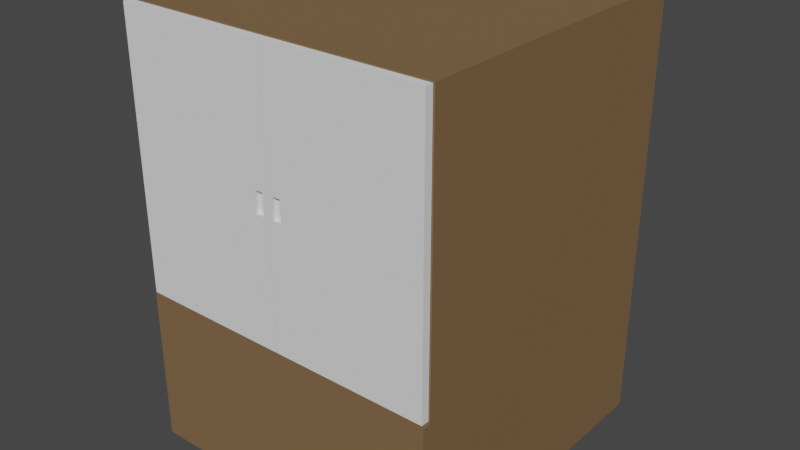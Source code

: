 # Source: OldTV.blend  (saved by Blender 3.1.7; exported with 4.5.12 LTS)
import bpy
from mathutils import Matrix  # noqa: F401  (used for matrix-valued properties, if any)

bpy.ops.wm.read_factory_settings(use_empty=True)
scene = bpy.context.scene
scene.name = 'Scene'

# ---- collections
col_collection = bpy.data.collections.new('Collection'); scene.collection.children.link(col_collection)

# ---- materials (node trees are filled in below, after node groups)
mat_material_001 = bpy.data.materials.new('Material.001')
mat_material_001.use_transparent_shadow = False
mat_material_002 = bpy.data.materials.new('Material.002')
mat_material_002.use_transparent_shadow = False

# ---- material node trees
mat_material_001.use_nodes = True; mat_material_001.node_tree.nodes.clear()
_N = mat_material_001.node_tree.nodes; _L = mat_material_001.node_tree.links
n0 = _N.new('ShaderNodeBsdfPrincipled'); n0.name = 'Principled BSDF'; n0.location = (10, 300)
n0.distribution = 'GGX'
n0.subsurface_method = 'RANDOM_WALK_SKIN'
n0.inputs[0].default_value = (0.002439, 0.003119, 0.009018, 1.0)
n0.inputs[3].default_value = 1.45
n0.inputs[27].default_value = (0.0, 0.0, 0.0, 1.0)
n0.inputs[28].default_value = 1.0
n1 = _N.new('ShaderNodeOutputMaterial'); n1.name = 'Material Output'; n1.location = (300, 300)
_L.new(n0.outputs[0], n1.inputs[0])
n1.is_active_output = True
mat_material_002.use_nodes = True; mat_material_002.node_tree.nodes.clear()
_N = mat_material_002.node_tree.nodes; _L = mat_material_002.node_tree.links
n0 = _N.new('ShaderNodeBsdfPrincipled'); n0.name = 'Principled BSDF'; n0.location = (10, 300)
n0.distribution = 'GGX'
n0.subsurface_method = 'RANDOM_WALK_SKIN'
n0.inputs[0].default_value = (0.214, 0.1281, 0.06032, 1.0)
n0.inputs[3].default_value = 1.45
n0.inputs[27].default_value = (0.0, 0.0, 0.0, 1.0)
n0.inputs[28].default_value = 1.0
n1 = _N.new('ShaderNodeOutputMaterial'); n1.name = 'Material Output'; n1.location = (300, 300)
_L.new(n0.outputs[0], n1.inputs[0])
n1.is_active_output = True

# ---- world
world_world = bpy.data.worlds.new('World'); scene.world = world_world
world_world.use_nodes = True; world_world.node_tree.nodes.clear()
_N = world_world.node_tree.nodes; _L = world_world.node_tree.links
n0 = _N.new('ShaderNodeOutputWorld'); n0.name = 'World Output'; n0.location = (300, 300)
n1 = _N.new('ShaderNodeBackground'); n1.name = 'Background'; n1.location = (10, 300)
n1.inputs[0].default_value = (0.05088, 0.05088, 0.05088, 1.0)
_L.new(n1.outputs[0], n0.inputs[0])
n0.is_active_output = True
world_world.color = (0.05088, 0.05088, 0.05088)
world_world.use_sun_shadow = False
world_world.sun_shadow_jitter_overblur = 0.0

# ---- meshes
me_plane_001 = bpy.data.meshes.new('Plane.001')
me_plane_001.from_pydata([(-0.9402, -1.0, 0.05983), (0.9402, -1.0, 0.05983), (-1.0, 1.0, 0.0), (1.0, 1.0, 0.0), (-0.9402, -1.0, 2.94), (0.9402, -1.0, 2.94), (-1.0, 1.0, 3.0), (1.0, 1.0, 3.0), (-1.0, 1.0, 0.0), (1.0, 1.0, 0.0), (-1.0, 1.0, 3.0), (1.0, 1.0, 3.0), (-1.0, -1.0, 0.0), (1.0, -1.0, 0.0), (-1.0, -1.0, 3.0), (1.0, -1.0, 3.0), (-0.9009, -0.9748, 0.1199), (0.9009, -0.9748, 0.1199), (-0.9009, -0.9748, 2.88), (0.9009, -0.9748, 2.88), (-0.9009, -0.9748, 0.1199), (0.9009, -0.9748, 0.1199), (-0.9009, -0.9748, 2.88), (0.9009, -0.9748, 2.88)], [], [(12, 2, 3, 13), (14, 15, 7, 6), (13, 3, 7, 15), (2, 12, 14, 6), (7, 3, 9, 11), (4, 0, 16, 18), (9, 8, 10, 11), (2, 6, 10, 8), (6, 7, 11, 10), (3, 2, 8, 9), (1, 0, 12, 13), (4, 5, 15, 14), (5, 1, 13, 15), (0, 4, 14, 12), (17, 19, 23, 21), (5, 4, 18, 19), (1, 5, 19, 17), (0, 1, 17, 16), (20, 21, 23, 22), (16, 17, 21, 20), (18, 16, 20, 22), (19, 18, 22, 23)])
_uv = me_plane_001.uv_layers.new(name='UVMap')
_uv.uv.foreach_set('vector', [0.0, 0.0, 0.0, 1.0, 1.0, 1.0, 1.0, 0.0, 0.0, 0.0, 1.0, 0.0, 1.0, 1.0, 0.0, 1.0, 1.0, 0.0, 1.0, 1.0, 1.0, 1.0, 1.0, 0.0, 0.0, 1.0, 0.0, 0.0, 0.0, 0.0, 0.0, 1.0, 1.0, 1.0, 1.0, 1.0, 1.0, 1.0, 1.0, 1.0, 0.02991, 0.0, 0.02991, 0.0, 0.02991, 0.0, 0.02991, 0.0, 1.0, 1.0, 0.0, 1.0, 0.0, 1.0, 1.0, 1.0, 0.0, 1.0, 0.0, 1.0, 0.0, 1.0, 0.0, 1.0, 0.0, 1.0, 1.0, 1.0, 1.0, 1.0, 0.0, 1.0, 1.0, 1.0, 0.0, 1.0, 0.0, 1.0, 1.0, 1.0, 0.9701, 0.0, 0.02991, 0.0, 0.0, 0.0, 1.0, 0.0, 0.02991, 0.0, 0.9701, 0.0, 1.0, 0.0, 0.0, 0.0, 0.9701, 0.0, 0.9701, 0.0, 1.0, 0.0, 1.0, 0.0, 0.02991, 0.0, 0.02991, 0.0, 0.0, 0.0, 0.0, 0.0, 0.9701, 0.0, 0.9701, 0.0, 0.9701, 0.0, 0.9701, 0.0, 0.9701, 0.0, 0.02991, 0.0, 0.02991, 0.0, 0.9701, 0.0, 0.9701, 0.0, 0.9701, 0.0, 0.9701, 0.0, 0.9701, 0.0, 0.02991, 0.0, 0.9701, 0.0, 0.9701, 0.0, 0.02991, 0.0, 0.02991, 0.0, 0.9701, 0.0, 0.9701, 0.0, 0.02991, 0.0, 0.02991, 0.0, 0.9701, 0.0, 0.9701, 0.0, 0.02991, 0.0, 0.02991, 0.0, 0.02991, 0.0, 0.02991, 0.0, 0.02991, 0.0, 0.9701, 0.0, 0.02991, 0.0, 0.02991, 0.0, 0.9701, 0.0])
me_plane_001.materials.append(mat_material_001)
me_plane_001.use_remesh_fix_poles = True
me_plane_001.use_remesh_preserve_attributes = False
me_plane_001.update()
me_plane_002 = bpy.data.meshes.new('Plane.002')
me_plane_002.from_pydata([(-1.0, -1.0, 0.0), (1.0, -1.0, 0.0), (-1.0, 1.0, 0.0), (1.0, 1.0, 0.0), (-1.0, -1.0, 0.0), (1.0, -1.0, 0.0), (-1.0, 1.0, 0.0), (1.0, 1.0, 0.0), (-1.0, -1.0, 2.0), (1.0, -1.0, 2.0), (-1.0, 1.0, 2.0), (1.0, 1.0, 2.0), (-0.8999, -1.0, 2.1), (0.8999, -1.0, 2.1), (-1.0, 1.0, 2.0), (1.0, 1.0, 2.0), (-0.8999, -1.0, 5.4), (0.8999, -1.0, 5.4), (-1.0, 1.0, 5.5), (1.0, 1.0, 5.5), (-1.0, -1.0, 2.0), (1.0, -1.0, 2.0), (-1.0, -1.0, 5.5), (1.0, -1.0, 5.5), (-0.8999, 0.9694, 2.1), (0.8999, 0.9694, 2.1), (-0.8999, 0.9694, 5.4), (0.8999, 0.9694, 5.4), (-1.0, -1.0, 2.0), (1.0, -1.0, 2.0), (-1.0, -1.0, 5.5), (1.0, -1.0, 5.5), (-0.8999, -1.0, 2.1), (0.8999, -1.0, 2.1), (-0.8999, -1.0, 5.4), (0.8999, -1.0, 5.4), (-1.0, -1.0, 2.0), (1.0, -1.0, 2.0), (-1.0, -1.0, 5.5), (1.0, -1.0, 5.5), (-0.8999, -1.0, 2.1), (0.8999, -1.0, 2.1), (-0.8999, -1.0, 5.4), (0.8999, -1.0, 5.4), (-1.0, -1.0, 0.0), (1.0, -1.0, 0.0), (-1.0, -1.0, 2.0), (1.0, -1.0, 2.0), (-1.0, -1.05, 0.0), (1.0, -1.05, 0.0), (-1.0, -1.05, 2.0), (1.0, -1.05, 2.0)], [], [(0, 2, 3, 1), (7, 6, 10, 11), (3, 2, 6, 7), (0, 1, 5, 4), (1, 3, 7, 5), (2, 0, 4, 6), (9, 11, 15, 21), (8, 4, 44, 46), (5, 7, 11, 9), (6, 4, 8, 10), (21, 15, 19, 23), (10, 8, 20, 14), (11, 10, 14, 15), (8, 9, 21, 20), (22, 23, 19, 18), (14, 20, 22, 18), (15, 14, 18, 19), (16, 12, 24, 26), (16, 17, 35, 34), (12, 16, 34, 32), (20, 21, 29, 28), (22, 20, 28, 30), (24, 25, 27, 26), (17, 16, 26, 27), (13, 17, 27, 25), (12, 13, 25, 24), (32, 34, 42, 40), (28, 29, 37, 36), (29, 31, 39, 37), (33, 32, 40, 41), (21, 23, 31, 29), (23, 22, 30, 31), (17, 13, 33, 35), (13, 12, 32, 33), (41, 40, 36, 37), (42, 43, 39, 38), (43, 41, 37, 39), (40, 42, 38, 36), (34, 35, 43, 42), (30, 28, 36, 38), (31, 30, 38, 39), (35, 33, 41, 43), (46, 44, 48, 50), (9, 8, 46, 47), (5, 9, 47, 45), (4, 5, 45, 44), (48, 49, 51, 50), (47, 46, 50, 51), (45, 47, 51, 49), (44, 45, 49, 48)])
_uv = me_plane_002.uv_layers.new(name='UVMap')
_uv.uv.foreach_set('vector', [0.0, 0.0, 0.0, 1.0, 1.0, 1.0, 1.0, 0.0, 1.0, 1.0, 0.0, 1.0, 0.0, 1.0, 1.0, 1.0, 1.0, 1.0, 0.0, 1.0, 0.0, 1.0, 1.0, 1.0, 0.0, 0.0, 1.0, 0.0, 1.0, 0.0, 0.0, 0.0, 1.0, 0.0, 1.0, 1.0, 1.0, 1.0, 1.0, 0.0, 0.0, 1.0, 0.0, 0.0, 0.0, 0.0, 0.0, 1.0, 1.0, 0.0, 1.0, 1.0, 1.0, 1.0, 1.0, 0.0, 0.0, 0.0, 0.0, 0.0, 0.0, 0.0, 0.0, 0.0, 1.0, 0.0, 1.0, 1.0, 1.0, 1.0, 1.0, 0.0, 0.0, 1.0, 0.0, 0.0, 0.0, 0.0, 0.0, 1.0, 1.0, 0.0, 1.0, 1.0, 1.0, 1.0, 1.0, 0.0, 0.0, 1.0, 0.0, 0.0, 0.0, 0.0, 0.0, 1.0, 1.0, 1.0, 0.0, 1.0, 0.0, 1.0, 1.0, 1.0, 0.0, 0.0, 1.0, 0.0, 1.0, 0.0, 0.0, 0.0, 0.0, 0.0, 1.0, 0.0, 1.0, 1.0, 0.0, 1.0, 0.0, 1.0, 0.0, 0.0, 0.0, 0.0, 0.0, 1.0, 1.0, 1.0, 0.0, 1.0, 0.0, 1.0, 1.0, 1.0, 0.05007, 0.0, 0.05007, 0.0, 0.05007, 0.0, 0.05007, 0.0, 0.05007, 0.0, 0.9499, 0.0, 0.9499, 0.0, 0.05007, 0.0, 0.05007, 0.0, 0.05007, 0.0, 0.05007, 0.0, 0.05007, 0.0, 0.0, 0.0, 1.0, 0.0, 1.0, 0.0, 0.0, 0.0, 0.0, 0.0, 0.0, 0.0, 0.0, 0.0, 0.0, 0.0, 0.05007, 0.0, 0.9499, 0.0, 0.9499, 0.0, 0.05007, 0.0, 0.9499, 0.0, 0.05007, 0.0, 0.05007, 0.0, 0.9499, 0.0, 0.9499, 0.0, 0.9499, 0.0, 0.9499, 0.0, 0.9499, 0.0, 0.05007, 0.0, 0.9499, 0.0, 0.9499, 0.0, 0.05007, 0.0, 0.05007, 0.0, 0.05007, 0.0, 0.05007, 0.0, 0.05007, 0.0, 0.0, 0.0, 1.0, 0.0, 1.0, 0.0, 0.0, 0.0, 1.0, 0.0, 1.0, 0.0, 1.0, 0.0, 1.0, 0.0, 0.9499, 0.0, 0.05007, 0.0, 0.05007, 0.0, 0.9499, 0.0, 1.0, 0.0, 1.0, 0.0, 1.0, 0.0, 1.0, 0.0, 1.0, 0.0, 0.0, 0.0, 0.0, 0.0, 1.0, 0.0, 0.9499, 0.0, 0.9499, 0.0, 0.9499, 0.0, 0.9499, 0.0, 0.9499, 0.0, 0.05007, 0.0, 0.05007, 0.0, 0.9499, 0.0, 0.9499, 0.0, 0.05007, 0.0, 0.0, 0.0, 1.0, 0.0, 0.05007, 0.0, 0.9499, 0.0, 1.0, 0.0, 0.0, 0.0, 0.9499, 0.0, 0.9499, 0.0, 1.0, 0.0, 1.0, 0.0, 0.05007, 0.0, 0.05007, 0.0, 0.0, 0.0, 0.0, 0.0, 0.05007, 0.0, 0.9499, 0.0, 0.9499, 0.0, 0.05007, 0.0, 0.0, 0.0, 0.0, 0.0, 0.0, 0.0, 0.0, 0.0, 1.0, 0.0, 0.0, 0.0, 0.0, 0.0, 1.0, 0.0, 0.9499, 0.0, 0.9499, 0.0, 0.9499, 0.0, 0.9499, 0.0, 0.0, 0.0, 0.0, 0.0, 0.0, 0.0, 0.0, 0.0, 1.0, 0.0, 0.0, 0.0, 0.0, 0.0, 1.0, 0.0, 1.0, 0.0, 1.0, 0.0, 1.0, 0.0, 1.0, 0.0, 0.0, 0.0, 1.0, 0.0, 1.0, 0.0, 0.0, 0.0, 0.0, 0.0, 1.0, 0.0, 1.0, 0.0, 0.0, 0.0, 1.0, 0.0, 0.0, 0.0, 0.0, 0.0, 1.0, 0.0, 1.0, 0.0, 1.0, 0.0, 1.0, 0.0, 1.0, 0.0, 0.0, 0.0, 1.0, 0.0, 1.0, 0.0, 0.0, 0.0])
me_plane_002.materials.append(mat_material_002)
me_plane_002.use_remesh_fix_poles = True
me_plane_002.use_remesh_preserve_attributes = False
me_plane_002.update()
me_plane_005 = bpy.data.meshes.new('Plane.005')
me_plane_005.from_pydata([(-2.0, -1.192e-07, 0.0), (-1.192e-07, -1.192e-07, 0.0), (-2.0, 2.0, 0.0), (-1.192e-07, 2.0, 0.0), (-1.937, 1.078, 0.1), (-1.937, 0.9216, 0.1), (-1.83, 0.9216, 0.1), (-1.83, 1.078, 0.1), (-2.0, 2.0, 0.1), (-2.0, -1.192e-07, 0.1), (-1.192e-07, -1.192e-07, 0.1), (-1.192e-07, 2.0, 0.1), (-1.937, 1.078, 0.05), (-1.937, 0.9216, 0.05), (-1.83, 0.9216, 0.05), (-1.83, 1.078, 0.05)], [], [(0, 2, 3, 1), (6, 7, 15, 14), (3, 2, 8, 11), (0, 1, 10, 9), (1, 3, 11, 10), (2, 0, 9, 8), (5, 4, 8, 9), (6, 5, 9, 10), (7, 6, 10, 11), (4, 7, 11, 8), (13, 14, 15, 12), (4, 5, 13, 12), (7, 4, 12, 15), (5, 6, 14, 13)])
_uv = me_plane_005.uv_layers.new(name='UVMap')
_uv.uv.foreach_set('vector', [0.0, 0.0, 0.0, 1.0, 1.0, 1.0, 1.0, 0.0, 0.5266, 0.4734, 0.5266, 0.5266, 0.5266, 0.5266, 0.5266, 0.4734, 1.0, 1.0, 0.0, 1.0, 0.0, 1.0, 1.0, 1.0, 0.0, 0.0, 1.0, 0.0, 1.0, 0.0, 0.0, 0.0, 1.0, 0.0, 1.0, 1.0, 1.0, 1.0, 1.0, 0.0, 0.0, 1.0, 0.0, 0.0, 0.0, 0.0, 0.0, 1.0, 0.4734, 0.4734, 0.4734, 0.5266, 0.0, 1.0, 0.0, 0.0, 0.5266, 0.4734, 0.4734, 0.4734, 0.0, 0.0, 1.0, 0.0, 0.5266, 0.5266, 0.5266, 0.4734, 1.0, 0.0, 1.0, 1.0, 0.4734, 0.5266, 0.5266, 0.5266, 1.0, 1.0, 0.0, 1.0, 0.4734, 0.4734, 0.5266, 0.4734, 0.5266, 0.5266, 0.4734, 0.5266, 0.4734, 0.5266, 0.4734, 0.4734, 0.4734, 0.4734, 0.4734, 0.5266, 0.5266, 0.5266, 0.4734, 0.5266, 0.4734, 0.5266, 0.5266, 0.5266, 0.4734, 0.4734, 0.5266, 0.4734, 0.5266, 0.4734, 0.4734, 0.4734])
me_plane_005.use_remesh_fix_poles = True
me_plane_005.use_remesh_preserve_attributes = False
me_plane_005.update()
me_plane_006 = bpy.data.meshes.new('Plane.006')
me_plane_006.from_pydata([(-2.0, -2.0, 2.384e-07), (-1.192e-07, -2.0, 2.384e-07), (-2.0, 1.192e-07, 2.384e-07), (-1.192e-07, 1.192e-07, 2.384e-07), (-1.937, -0.9216, 0.1), (-1.937, -1.078, 0.1), (-1.83, -1.078, 0.1), (-1.83, -0.9216, 0.1), (-2.0, 1.192e-07, 0.1), (-2.0, -2.0, 0.1), (-1.192e-07, -2.0, 0.1), (-1.192e-07, 1.192e-07, 0.1), (-1.937, -0.9216, 0.05), (-1.937, -1.078, 0.05), (-1.83, -1.078, 0.05), (-1.83, -0.9216, 0.05)], [], [(0, 2, 3, 1), (6, 7, 15, 14), (3, 2, 8, 11), (0, 1, 10, 9), (1, 3, 11, 10), (2, 0, 9, 8), (5, 4, 8, 9), (6, 5, 9, 10), (7, 6, 10, 11), (4, 7, 11, 8), (13, 14, 15, 12), (4, 5, 13, 12), (7, 4, 12, 15), (5, 6, 14, 13)])
_uv = me_plane_006.uv_layers.new(name='UVMap')
_uv.uv.foreach_set('vector', [0.0, 0.0, 0.0, 1.0, 1.0, 1.0, 1.0, 0.0, 0.5266, 0.4734, 0.5266, 0.5266, 0.5266, 0.5266, 0.5266, 0.4734, 1.0, 1.0, 0.0, 1.0, 0.0, 1.0, 1.0, 1.0, 0.0, 0.0, 1.0, 0.0, 1.0, 0.0, 0.0, 0.0, 1.0, 0.0, 1.0, 1.0, 1.0, 1.0, 1.0, 0.0, 0.0, 1.0, 0.0, 0.0, 0.0, 0.0, 0.0, 1.0, 0.4734, 0.4734, 0.4734, 0.5266, 0.0, 1.0, 0.0, 0.0, 0.5266, 0.4734, 0.4734, 0.4734, 0.0, 0.0, 1.0, 0.0, 0.5266, 0.5266, 0.5266, 0.4734, 1.0, 0.0, 1.0, 1.0, 0.4734, 0.5266, 0.5266, 0.5266, 1.0, 1.0, 0.0, 1.0, 0.4734, 0.4734, 0.5266, 0.4734, 0.5266, 0.5266, 0.4734, 0.5266, 0.4734, 0.5266, 0.4734, 0.4734, 0.4734, 0.4734, 0.4734, 0.5266, 0.5266, 0.5266, 0.4734, 0.5266, 0.4734, 0.5266, 0.5266, 0.5266, 0.4734, 0.4734, 0.5266, 0.4734, 0.5266, 0.4734, 0.4734, 0.4734])
me_plane_006.use_remesh_fix_poles = True
me_plane_006.use_remesh_preserve_attributes = False
me_plane_006.update()

# ---- objects
ob_plane = bpy.data.objects.new('Plane', me_plane_001)
ob_plane_001 = bpy.data.objects.new('Plane.001', me_plane_002)
ob_plane_003 = bpy.data.objects.new('Plane.003', me_plane_005)
ob_plane_002 = bpy.data.objects.new('Plane.002', me_plane_006)

# ---- transforms, parenting, visibility, modifiers, constraints
ob_plane.location = (-0.1101, 0.0, 2.084)
ob_plane.scale = (1.617, 1.8, 1.0)
ob_plane_001.location = (0.0, 0.0, 0.0)
ob_plane_001.scale = (2.0, 2.0, 1.0)
ob_plane_003.location = (1.984, -2.004, 2.031)
ob_plane_003.rotation_euler = (1.571, -0.0, 0.0)
ob_plane_003.scale = (0.9885, 1.729, 1.0)
ob_plane_002.location = (-1.982, -2.004, 2.031)
ob_plane_002.rotation_euler = (1.571, 3.142, -0.0)
ob_plane_002.scale = (0.9885, 1.729, 1.0)

# ---- collection membership
col_collection.objects.link(ob_plane)
col_collection.objects.link(ob_plane_001)
col_collection.objects.link(ob_plane_003)
col_collection.objects.link(ob_plane_002)

# ---- scene / render settings (as saved in the file)
scene.frame_start = 1; scene.frame_end = 250; scene.frame_set(1)
scene.render.engine = 'BLENDER_EEVEE_NEXT'
scene.cycles.sampling_pattern = 'TABULATED_SOBOL'
scene.cycles.use_light_tree = False
scene.view_settings.view_transform = 'Filmic'
bpy.context.view_layer.update()

# ---- added for rendering (the .blend has no active camera and no usable light): camera, sun
cam_auto = bpy.data.cameras.new('AutoCamera')
cam_auto.lens = 50.0
cam_auto.sensor_width = 36.0
cam_auto.clip_end = 1000.0
ob_auto_camera = bpy.data.objects.new('AutoCamera', cam_auto)
scene.collection.objects.link(ob_auto_camera)
ob_auto_camera.location = (7.34894, -8.8705, 8.62915)
ob_auto_camera.rotation_euler = (1.09748, -7.21219e-08, 0.694738)
scene.camera = ob_auto_camera
light_auto_sun = bpy.data.lights.new('AutoSun', 'SUN')
light_auto_sun.energy = 3.0
light_auto_sun.angle = 0.0523599
ob_auto_sun = bpy.data.objects.new('AutoSun', light_auto_sun)
scene.collection.objects.link(ob_auto_sun)
ob_auto_sun.rotation_euler = (0.872665, 0.174533, 0.523599)
bpy.context.view_layer.update()
